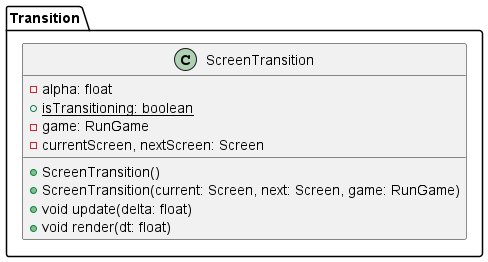

The diagram above was rendered by PlantUML. Its source (embedded in the PNG):
@startuml
'https://plantuml.com/sequence-diagram
package Transition{
class ScreenTransition {
- alpha: float
+ {static} isTransitioning: boolean
- game: RunGame
- currentScreen, nextScreen: Screen

+ ScreenTransition()
+ ScreenTransition(current: Screen, next: Screen, game: RunGame)
+ void update(delta: float)
+ void render(dt: float)
}
}
@enduml